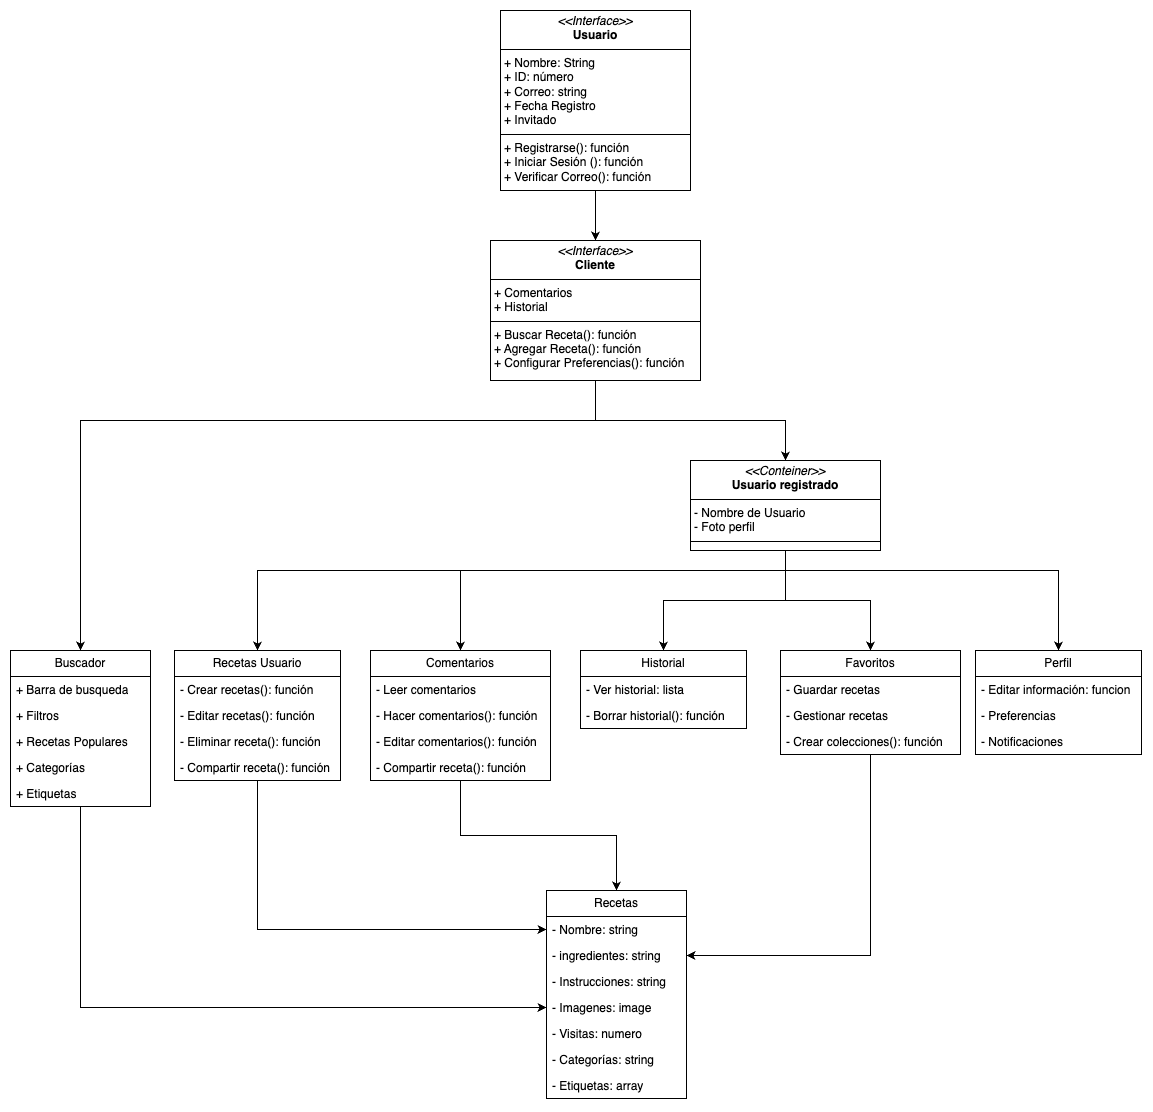

The diagram above was exported from draw.io. Its source (the exported page's mxGraphModel, read from the mxfile embedded in the PNG):
<mxGraphModel dx="1638" dy="1264" grid="1" gridSize="10" guides="1" tooltips="1" connect="1" arrows="1" fold="1" page="1" pageScale="1" pageWidth="827" pageHeight="1169" math="0" shadow="0">
  <root>
    <mxCell id="0" />
    <mxCell id="1" parent="0" />
    <mxCell id="T5CamFmtX8TBOb1_46IW-1" value="&lt;p style=&quot;margin:0px;margin-top:4px;text-align:center;&quot;&gt;&lt;i&gt;&amp;lt;&amp;lt;Interface&amp;gt;&amp;gt;&lt;/i&gt;&lt;br&gt;&lt;b&gt;Usuario&lt;/b&gt;&lt;/p&gt;&lt;hr size=&quot;1&quot; style=&quot;border-style:solid;&quot;&gt;&lt;p style=&quot;margin:0px;margin-left:4px;&quot;&gt;+ Nombre: String&lt;br&gt;+ ID: número&lt;/p&gt;&lt;p style=&quot;margin:0px;margin-left:4px;&quot;&gt;+ Correo: string&lt;/p&gt;&lt;p style=&quot;margin:0px;margin-left:4px;&quot;&gt;+ Fecha Registro&lt;/p&gt;&lt;p style=&quot;margin:0px;margin-left:4px;&quot;&gt;+ Invitado&lt;/p&gt;&lt;hr size=&quot;1&quot; style=&quot;border-style:solid;&quot;&gt;&lt;p style=&quot;margin:0px;margin-left:4px;&quot;&gt;+ Registrarse(): función&lt;br&gt;+ Iniciar Sesión (): función&lt;/p&gt;&lt;p style=&quot;margin:0px;margin-left:4px;&quot;&gt;+ Verificar Correo(): función&lt;/p&gt;" style="verticalAlign=top;align=left;overflow=fill;html=1;whiteSpace=wrap;" parent="1" vertex="1">
      <mxGeometry x="730" y="10" width="190" height="180" as="geometry" />
    </mxCell>
    <mxCell id="T5CamFmtX8TBOb1_46IW-44" style="edgeStyle=orthogonalEdgeStyle;rounded=0;orthogonalLoop=1;jettySize=auto;html=1;entryX=0.5;entryY=0;entryDx=0;entryDy=0;" parent="1" source="T5CamFmtX8TBOb1_46IW-3" target="T5CamFmtX8TBOb1_46IW-36" edge="1">
      <mxGeometry relative="1" as="geometry" />
    </mxCell>
    <mxCell id="T5CamFmtX8TBOb1_46IW-45" style="edgeStyle=orthogonalEdgeStyle;rounded=0;orthogonalLoop=1;jettySize=auto;html=1;entryX=0.5;entryY=0;entryDx=0;entryDy=0;" parent="1" source="T5CamFmtX8TBOb1_46IW-3" target="T5CamFmtX8TBOb1_46IW-4" edge="1">
      <mxGeometry relative="1" as="geometry">
        <Array as="points">
          <mxPoint x="825" y="420" />
          <mxPoint x="310" y="420" />
        </Array>
      </mxGeometry>
    </mxCell>
    <mxCell id="T5CamFmtX8TBOb1_46IW-3" value="&lt;p style=&quot;margin:0px;margin-top:4px;text-align:center;&quot;&gt;&lt;i&gt;&amp;lt;&amp;lt;Interface&amp;gt;&amp;gt;&lt;/i&gt;&lt;br&gt;&lt;b&gt;Cliente&lt;/b&gt;&lt;/p&gt;&lt;hr size=&quot;1&quot; style=&quot;border-style:solid;&quot;&gt;&lt;p style=&quot;margin:0px;margin-left:4px;&quot;&gt;+ Comentarios&lt;br&gt;+ Historial&lt;/p&gt;&lt;hr size=&quot;1&quot; style=&quot;border-style:solid;&quot;&gt;&lt;p style=&quot;margin:0px;margin-left:4px;&quot;&gt;+ Buscar Receta(): función&lt;br&gt;+ Agregar Receta(): función&lt;/p&gt;&lt;p style=&quot;margin:0px;margin-left:4px;&quot;&gt;+ Configurar Preferencias(): función&lt;/p&gt;" style="verticalAlign=top;align=left;overflow=fill;html=1;whiteSpace=wrap;" parent="1" vertex="1">
      <mxGeometry x="720" y="240" width="210" height="140" as="geometry" />
    </mxCell>
    <mxCell id="T5CamFmtX8TBOb1_46IW-51" style="edgeStyle=orthogonalEdgeStyle;rounded=0;orthogonalLoop=1;jettySize=auto;html=1;entryX=0;entryY=0.5;entryDx=0;entryDy=0;" parent="1" source="T5CamFmtX8TBOb1_46IW-4" target="T5CamFmtX8TBOb1_46IW-40" edge="1">
      <mxGeometry relative="1" as="geometry" />
    </mxCell>
    <mxCell id="T5CamFmtX8TBOb1_46IW-4" value="Buscador" style="swimlane;fontStyle=0;childLayout=stackLayout;horizontal=1;startSize=26;fillColor=none;horizontalStack=0;resizeParent=1;resizeParentMax=0;resizeLast=0;collapsible=1;marginBottom=0;whiteSpace=wrap;html=1;" parent="1" vertex="1">
      <mxGeometry x="240" y="650" width="140" height="156" as="geometry" />
    </mxCell>
    <mxCell id="T5CamFmtX8TBOb1_46IW-5" value="+ Barra de busqueda" style="text;strokeColor=none;fillColor=none;align=left;verticalAlign=top;spacingLeft=4;spacingRight=4;overflow=hidden;rotatable=0;points=[[0,0.5],[1,0.5]];portConstraint=eastwest;whiteSpace=wrap;html=1;" parent="T5CamFmtX8TBOb1_46IW-4" vertex="1">
      <mxGeometry y="26" width="140" height="26" as="geometry" />
    </mxCell>
    <mxCell id="T5CamFmtX8TBOb1_46IW-6" value="+ Filtros" style="text;strokeColor=none;fillColor=none;align=left;verticalAlign=top;spacingLeft=4;spacingRight=4;overflow=hidden;rotatable=0;points=[[0,0.5],[1,0.5]];portConstraint=eastwest;whiteSpace=wrap;html=1;" parent="T5CamFmtX8TBOb1_46IW-4" vertex="1">
      <mxGeometry y="52" width="140" height="26" as="geometry" />
    </mxCell>
    <mxCell id="T5CamFmtX8TBOb1_46IW-7" value="+ Recetas Populares" style="text;strokeColor=none;fillColor=none;align=left;verticalAlign=top;spacingLeft=4;spacingRight=4;overflow=hidden;rotatable=0;points=[[0,0.5],[1,0.5]];portConstraint=eastwest;whiteSpace=wrap;html=1;" parent="T5CamFmtX8TBOb1_46IW-4" vertex="1">
      <mxGeometry y="78" width="140" height="26" as="geometry" />
    </mxCell>
    <mxCell id="T5CamFmtX8TBOb1_46IW-10" value="+ Categorías" style="text;strokeColor=none;fillColor=none;align=left;verticalAlign=top;spacingLeft=4;spacingRight=4;overflow=hidden;rotatable=0;points=[[0,0.5],[1,0.5]];portConstraint=eastwest;whiteSpace=wrap;html=1;" parent="T5CamFmtX8TBOb1_46IW-4" vertex="1">
      <mxGeometry y="104" width="140" height="26" as="geometry" />
    </mxCell>
    <mxCell id="T5CamFmtX8TBOb1_46IW-9" value="+ Etiquetas" style="text;strokeColor=none;fillColor=none;align=left;verticalAlign=top;spacingLeft=4;spacingRight=4;overflow=hidden;rotatable=0;points=[[0,0.5],[1,0.5]];portConstraint=eastwest;whiteSpace=wrap;html=1;" parent="T5CamFmtX8TBOb1_46IW-4" vertex="1">
      <mxGeometry y="130" width="140" height="26" as="geometry" />
    </mxCell>
    <mxCell id="T5CamFmtX8TBOb1_46IW-52" style="edgeStyle=orthogonalEdgeStyle;rounded=0;orthogonalLoop=1;jettySize=auto;html=1;entryX=0;entryY=0.5;entryDx=0;entryDy=0;" parent="1" source="T5CamFmtX8TBOb1_46IW-11" target="T5CamFmtX8TBOb1_46IW-38" edge="1">
      <mxGeometry relative="1" as="geometry" />
    </mxCell>
    <mxCell id="T5CamFmtX8TBOb1_46IW-11" value="Recetas Usuario" style="swimlane;fontStyle=0;childLayout=stackLayout;horizontal=1;startSize=26;fillColor=none;horizontalStack=0;resizeParent=1;resizeParentMax=0;resizeLast=0;collapsible=1;marginBottom=0;whiteSpace=wrap;html=1;" parent="1" vertex="1">
      <mxGeometry x="404" y="650" width="166" height="130" as="geometry" />
    </mxCell>
    <mxCell id="T5CamFmtX8TBOb1_46IW-12" value="- Crear recetas(): función" style="text;strokeColor=none;fillColor=none;align=left;verticalAlign=top;spacingLeft=4;spacingRight=4;overflow=hidden;rotatable=0;points=[[0,0.5],[1,0.5]];portConstraint=eastwest;whiteSpace=wrap;html=1;" parent="T5CamFmtX8TBOb1_46IW-11" vertex="1">
      <mxGeometry y="26" width="166" height="26" as="geometry" />
    </mxCell>
    <mxCell id="T5CamFmtX8TBOb1_46IW-13" value="- Editar recetas(): función" style="text;strokeColor=none;fillColor=none;align=left;verticalAlign=top;spacingLeft=4;spacingRight=4;overflow=hidden;rotatable=0;points=[[0,0.5],[1,0.5]];portConstraint=eastwest;whiteSpace=wrap;html=1;" parent="T5CamFmtX8TBOb1_46IW-11" vertex="1">
      <mxGeometry y="52" width="166" height="26" as="geometry" />
    </mxCell>
    <mxCell id="T5CamFmtX8TBOb1_46IW-14" value="- Eliminar receta(): función" style="text;strokeColor=none;fillColor=none;align=left;verticalAlign=top;spacingLeft=4;spacingRight=4;overflow=hidden;rotatable=0;points=[[0,0.5],[1,0.5]];portConstraint=eastwest;whiteSpace=wrap;html=1;" parent="T5CamFmtX8TBOb1_46IW-11" vertex="1">
      <mxGeometry y="78" width="166" height="26" as="geometry" />
    </mxCell>
    <mxCell id="T5CamFmtX8TBOb1_46IW-15" value="- Compartir receta(): función" style="text;strokeColor=none;fillColor=none;align=left;verticalAlign=top;spacingLeft=4;spacingRight=4;overflow=hidden;rotatable=0;points=[[0,0.5],[1,0.5]];portConstraint=eastwest;whiteSpace=wrap;html=1;" parent="T5CamFmtX8TBOb1_46IW-11" vertex="1">
      <mxGeometry y="104" width="166" height="26" as="geometry" />
    </mxCell>
    <mxCell id="T5CamFmtX8TBOb1_46IW-53" style="edgeStyle=orthogonalEdgeStyle;rounded=0;orthogonalLoop=1;jettySize=auto;html=1;entryX=0.5;entryY=0;entryDx=0;entryDy=0;" parent="1" source="T5CamFmtX8TBOb1_46IW-17" target="T5CamFmtX8TBOb1_46IW-37" edge="1">
      <mxGeometry relative="1" as="geometry" />
    </mxCell>
    <mxCell id="T5CamFmtX8TBOb1_46IW-17" value="Comentarios" style="swimlane;fontStyle=0;childLayout=stackLayout;horizontal=1;startSize=26;fillColor=none;horizontalStack=0;resizeParent=1;resizeParentMax=0;resizeLast=0;collapsible=1;marginBottom=0;whiteSpace=wrap;html=1;" parent="1" vertex="1">
      <mxGeometry x="600" y="650" width="180" height="130" as="geometry" />
    </mxCell>
    <mxCell id="T5CamFmtX8TBOb1_46IW-18" value="- Leer comentarios" style="text;strokeColor=none;fillColor=none;align=left;verticalAlign=top;spacingLeft=4;spacingRight=4;overflow=hidden;rotatable=0;points=[[0,0.5],[1,0.5]];portConstraint=eastwest;whiteSpace=wrap;html=1;" parent="T5CamFmtX8TBOb1_46IW-17" vertex="1">
      <mxGeometry y="26" width="180" height="26" as="geometry" />
    </mxCell>
    <mxCell id="T5CamFmtX8TBOb1_46IW-19" value="- Hacer comentarios(): función" style="text;strokeColor=none;fillColor=none;align=left;verticalAlign=top;spacingLeft=4;spacingRight=4;overflow=hidden;rotatable=0;points=[[0,0.5],[1,0.5]];portConstraint=eastwest;whiteSpace=wrap;html=1;" parent="T5CamFmtX8TBOb1_46IW-17" vertex="1">
      <mxGeometry y="52" width="180" height="26" as="geometry" />
    </mxCell>
    <mxCell id="T5CamFmtX8TBOb1_46IW-20" value="- Editar comentarios(): función" style="text;strokeColor=none;fillColor=none;align=left;verticalAlign=top;spacingLeft=4;spacingRight=4;overflow=hidden;rotatable=0;points=[[0,0.5],[1,0.5]];portConstraint=eastwest;whiteSpace=wrap;html=1;" parent="T5CamFmtX8TBOb1_46IW-17" vertex="1">
      <mxGeometry y="78" width="180" height="26" as="geometry" />
    </mxCell>
    <mxCell id="T5CamFmtX8TBOb1_46IW-21" value="- Compartir receta(): función" style="text;strokeColor=none;fillColor=none;align=left;verticalAlign=top;spacingLeft=4;spacingRight=4;overflow=hidden;rotatable=0;points=[[0,0.5],[1,0.5]];portConstraint=eastwest;whiteSpace=wrap;html=1;" parent="T5CamFmtX8TBOb1_46IW-17" vertex="1">
      <mxGeometry y="104" width="180" height="26" as="geometry" />
    </mxCell>
    <mxCell id="T5CamFmtX8TBOb1_46IW-22" value="Historial" style="swimlane;fontStyle=0;childLayout=stackLayout;horizontal=1;startSize=26;fillColor=none;horizontalStack=0;resizeParent=1;resizeParentMax=0;resizeLast=0;collapsible=1;marginBottom=0;whiteSpace=wrap;html=1;" parent="1" vertex="1">
      <mxGeometry x="810" y="650" width="166" height="78" as="geometry" />
    </mxCell>
    <mxCell id="T5CamFmtX8TBOb1_46IW-23" value="- Ver historial: lista" style="text;strokeColor=none;fillColor=none;align=left;verticalAlign=top;spacingLeft=4;spacingRight=4;overflow=hidden;rotatable=0;points=[[0,0.5],[1,0.5]];portConstraint=eastwest;whiteSpace=wrap;html=1;" parent="T5CamFmtX8TBOb1_46IW-22" vertex="1">
      <mxGeometry y="26" width="166" height="26" as="geometry" />
    </mxCell>
    <mxCell id="T5CamFmtX8TBOb1_46IW-24" value="- Borrar historial(): función" style="text;strokeColor=none;fillColor=none;align=left;verticalAlign=top;spacingLeft=4;spacingRight=4;overflow=hidden;rotatable=0;points=[[0,0.5],[1,0.5]];portConstraint=eastwest;whiteSpace=wrap;html=1;" parent="T5CamFmtX8TBOb1_46IW-22" vertex="1">
      <mxGeometry y="52" width="166" height="26" as="geometry" />
    </mxCell>
    <mxCell id="T5CamFmtX8TBOb1_46IW-54" style="edgeStyle=orthogonalEdgeStyle;rounded=0;orthogonalLoop=1;jettySize=auto;html=1;entryX=1;entryY=0.5;entryDx=0;entryDy=0;" parent="1" source="T5CamFmtX8TBOb1_46IW-27" target="T5CamFmtX8TBOb1_46IW-39" edge="1">
      <mxGeometry relative="1" as="geometry" />
    </mxCell>
    <mxCell id="T5CamFmtX8TBOb1_46IW-27" value="Favoritos" style="swimlane;fontStyle=0;childLayout=stackLayout;horizontal=1;startSize=26;fillColor=none;horizontalStack=0;resizeParent=1;resizeParentMax=0;resizeLast=0;collapsible=1;marginBottom=0;whiteSpace=wrap;html=1;" parent="1" vertex="1">
      <mxGeometry x="1010" y="650" width="180" height="104" as="geometry" />
    </mxCell>
    <mxCell id="T5CamFmtX8TBOb1_46IW-28" value="- Guardar recetas" style="text;strokeColor=none;fillColor=none;align=left;verticalAlign=top;spacingLeft=4;spacingRight=4;overflow=hidden;rotatable=0;points=[[0,0.5],[1,0.5]];portConstraint=eastwest;whiteSpace=wrap;html=1;" parent="T5CamFmtX8TBOb1_46IW-27" vertex="1">
      <mxGeometry y="26" width="180" height="26" as="geometry" />
    </mxCell>
    <mxCell id="T5CamFmtX8TBOb1_46IW-29" value="- Gestionar recetas" style="text;strokeColor=none;fillColor=none;align=left;verticalAlign=top;spacingLeft=4;spacingRight=4;overflow=hidden;rotatable=0;points=[[0,0.5],[1,0.5]];portConstraint=eastwest;whiteSpace=wrap;html=1;" parent="T5CamFmtX8TBOb1_46IW-27" vertex="1">
      <mxGeometry y="52" width="180" height="26" as="geometry" />
    </mxCell>
    <mxCell id="T5CamFmtX8TBOb1_46IW-30" value="- Crear colecciones(): función" style="text;strokeColor=none;fillColor=none;align=left;verticalAlign=top;spacingLeft=4;spacingRight=4;overflow=hidden;rotatable=0;points=[[0,0.5],[1,0.5]];portConstraint=eastwest;whiteSpace=wrap;html=1;" parent="T5CamFmtX8TBOb1_46IW-27" vertex="1">
      <mxGeometry y="78" width="180" height="26" as="geometry" />
    </mxCell>
    <mxCell id="T5CamFmtX8TBOb1_46IW-31" value="Perfil" style="swimlane;fontStyle=0;childLayout=stackLayout;horizontal=1;startSize=26;fillColor=none;horizontalStack=0;resizeParent=1;resizeParentMax=0;resizeLast=0;collapsible=1;marginBottom=0;whiteSpace=wrap;html=1;" parent="1" vertex="1">
      <mxGeometry x="1205" y="650" width="166" height="104" as="geometry" />
    </mxCell>
    <mxCell id="T5CamFmtX8TBOb1_46IW-32" value="- Editar información: funcion" style="text;strokeColor=none;fillColor=none;align=left;verticalAlign=top;spacingLeft=4;spacingRight=4;overflow=hidden;rotatable=0;points=[[0,0.5],[1,0.5]];portConstraint=eastwest;whiteSpace=wrap;html=1;" parent="T5CamFmtX8TBOb1_46IW-31" vertex="1">
      <mxGeometry y="26" width="166" height="26" as="geometry" />
    </mxCell>
    <mxCell id="T5CamFmtX8TBOb1_46IW-33" value="- Preferencias" style="text;strokeColor=none;fillColor=none;align=left;verticalAlign=top;spacingLeft=4;spacingRight=4;overflow=hidden;rotatable=0;points=[[0,0.5],[1,0.5]];portConstraint=eastwest;whiteSpace=wrap;html=1;" parent="T5CamFmtX8TBOb1_46IW-31" vertex="1">
      <mxGeometry y="52" width="166" height="26" as="geometry" />
    </mxCell>
    <mxCell id="T5CamFmtX8TBOb1_46IW-34" value="- Notificaciones" style="text;strokeColor=none;fillColor=none;align=left;verticalAlign=top;spacingLeft=4;spacingRight=4;overflow=hidden;rotatable=0;points=[[0,0.5],[1,0.5]];portConstraint=eastwest;whiteSpace=wrap;html=1;" parent="T5CamFmtX8TBOb1_46IW-31" vertex="1">
      <mxGeometry y="78" width="166" height="26" as="geometry" />
    </mxCell>
    <mxCell id="T5CamFmtX8TBOb1_46IW-46" style="edgeStyle=orthogonalEdgeStyle;rounded=0;orthogonalLoop=1;jettySize=auto;html=1;entryX=0.5;entryY=0;entryDx=0;entryDy=0;" parent="1" source="T5CamFmtX8TBOb1_46IW-36" target="T5CamFmtX8TBOb1_46IW-11" edge="1">
      <mxGeometry relative="1" as="geometry">
        <Array as="points">
          <mxPoint x="1015" y="570" />
          <mxPoint x="487" y="570" />
        </Array>
      </mxGeometry>
    </mxCell>
    <mxCell id="T5CamFmtX8TBOb1_46IW-47" style="edgeStyle=orthogonalEdgeStyle;rounded=0;orthogonalLoop=1;jettySize=auto;html=1;entryX=0.5;entryY=0;entryDx=0;entryDy=0;" parent="1" source="T5CamFmtX8TBOb1_46IW-36" target="T5CamFmtX8TBOb1_46IW-17" edge="1">
      <mxGeometry relative="1" as="geometry">
        <Array as="points">
          <mxPoint x="1015" y="570" />
          <mxPoint x="690" y="570" />
        </Array>
      </mxGeometry>
    </mxCell>
    <mxCell id="T5CamFmtX8TBOb1_46IW-48" style="edgeStyle=orthogonalEdgeStyle;rounded=0;orthogonalLoop=1;jettySize=auto;html=1;entryX=0.5;entryY=0;entryDx=0;entryDy=0;" parent="1" source="T5CamFmtX8TBOb1_46IW-36" target="T5CamFmtX8TBOb1_46IW-22" edge="1">
      <mxGeometry relative="1" as="geometry" />
    </mxCell>
    <mxCell id="T5CamFmtX8TBOb1_46IW-49" style="edgeStyle=orthogonalEdgeStyle;rounded=0;orthogonalLoop=1;jettySize=auto;html=1;entryX=0.5;entryY=0;entryDx=0;entryDy=0;" parent="1" source="T5CamFmtX8TBOb1_46IW-36" target="T5CamFmtX8TBOb1_46IW-27" edge="1">
      <mxGeometry relative="1" as="geometry" />
    </mxCell>
    <mxCell id="T5CamFmtX8TBOb1_46IW-50" style="edgeStyle=orthogonalEdgeStyle;rounded=0;orthogonalLoop=1;jettySize=auto;html=1;entryX=0.5;entryY=0;entryDx=0;entryDy=0;" parent="1" source="T5CamFmtX8TBOb1_46IW-36" target="T5CamFmtX8TBOb1_46IW-31" edge="1">
      <mxGeometry relative="1" as="geometry">
        <Array as="points">
          <mxPoint x="1015" y="570" />
          <mxPoint x="1288" y="570" />
        </Array>
      </mxGeometry>
    </mxCell>
    <mxCell id="T5CamFmtX8TBOb1_46IW-36" value="&lt;p style=&quot;margin:0px;margin-top:4px;text-align:center;&quot;&gt;&lt;i&gt;&amp;lt;&amp;lt;Conteiner&amp;gt;&amp;gt;&lt;/i&gt;&lt;br&gt;&lt;b&gt;Usuario registrado&lt;/b&gt;&lt;/p&gt;&lt;hr size=&quot;1&quot; style=&quot;border-style:solid;&quot;&gt;&lt;p style=&quot;margin:0px;margin-left:4px;&quot;&gt;- Nombre de Usuario&lt;/p&gt;&lt;p style=&quot;margin:0px;margin-left:4px;&quot;&gt;- Foto perfil&lt;/p&gt;&lt;hr size=&quot;1&quot; style=&quot;border-style:solid;&quot;&gt;&lt;p style=&quot;margin:0px;margin-left:4px;&quot;&gt;&lt;br&gt;&lt;/p&gt;" style="verticalAlign=top;align=left;overflow=fill;html=1;whiteSpace=wrap;" parent="1" vertex="1">
      <mxGeometry x="920" y="460" width="190" height="90" as="geometry" />
    </mxCell>
    <mxCell id="T5CamFmtX8TBOb1_46IW-37" value="Recetas" style="swimlane;fontStyle=0;childLayout=stackLayout;horizontal=1;startSize=26;fillColor=none;horizontalStack=0;resizeParent=1;resizeParentMax=0;resizeLast=0;collapsible=1;marginBottom=0;whiteSpace=wrap;html=1;" parent="1" vertex="1">
      <mxGeometry x="776" y="890" width="140" height="208" as="geometry" />
    </mxCell>
    <mxCell id="T5CamFmtX8TBOb1_46IW-38" value="- Nombre: string" style="text;strokeColor=none;fillColor=none;align=left;verticalAlign=top;spacingLeft=4;spacingRight=4;overflow=hidden;rotatable=0;points=[[0,0.5],[1,0.5]];portConstraint=eastwest;whiteSpace=wrap;html=1;" parent="T5CamFmtX8TBOb1_46IW-37" vertex="1">
      <mxGeometry y="26" width="140" height="26" as="geometry" />
    </mxCell>
    <mxCell id="T5CamFmtX8TBOb1_46IW-39" value="- ingredientes: string" style="text;strokeColor=none;fillColor=none;align=left;verticalAlign=top;spacingLeft=4;spacingRight=4;overflow=hidden;rotatable=0;points=[[0,0.5],[1,0.5]];portConstraint=eastwest;whiteSpace=wrap;html=1;" parent="T5CamFmtX8TBOb1_46IW-37" vertex="1">
      <mxGeometry y="52" width="140" height="26" as="geometry" />
    </mxCell>
    <mxCell id="heMlUhGSAcxlD4l3pGEu-2" value="- Instrucciones: string" style="text;strokeColor=none;fillColor=none;align=left;verticalAlign=top;spacingLeft=4;spacingRight=4;overflow=hidden;rotatable=0;points=[[0,0.5],[1,0.5]];portConstraint=eastwest;whiteSpace=wrap;html=1;" parent="T5CamFmtX8TBOb1_46IW-37" vertex="1">
      <mxGeometry y="78" width="140" height="26" as="geometry" />
    </mxCell>
    <mxCell id="T5CamFmtX8TBOb1_46IW-40" value="- Imagenes: image" style="text;strokeColor=none;fillColor=none;align=left;verticalAlign=top;spacingLeft=4;spacingRight=4;overflow=hidden;rotatable=0;points=[[0,0.5],[1,0.5]];portConstraint=eastwest;whiteSpace=wrap;html=1;" parent="T5CamFmtX8TBOb1_46IW-37" vertex="1">
      <mxGeometry y="104" width="140" height="26" as="geometry" />
    </mxCell>
    <mxCell id="T5CamFmtX8TBOb1_46IW-41" value="- Visitas: numero" style="text;strokeColor=none;fillColor=none;align=left;verticalAlign=top;spacingLeft=4;spacingRight=4;overflow=hidden;rotatable=0;points=[[0,0.5],[1,0.5]];portConstraint=eastwest;whiteSpace=wrap;html=1;" parent="T5CamFmtX8TBOb1_46IW-37" vertex="1">
      <mxGeometry y="130" width="140" height="26" as="geometry" />
    </mxCell>
    <mxCell id="T5CamFmtX8TBOb1_46IW-43" value="- Categorías: string" style="text;strokeColor=none;fillColor=none;align=left;verticalAlign=top;spacingLeft=4;spacingRight=4;overflow=hidden;rotatable=0;points=[[0,0.5],[1,0.5]];portConstraint=eastwest;whiteSpace=wrap;html=1;" parent="T5CamFmtX8TBOb1_46IW-37" vertex="1">
      <mxGeometry y="156" width="140" height="26" as="geometry" />
    </mxCell>
    <mxCell id="T5CamFmtX8TBOb1_46IW-42" value="- Etiquetas: array" style="text;strokeColor=none;fillColor=none;align=left;verticalAlign=top;spacingLeft=4;spacingRight=4;overflow=hidden;rotatable=0;points=[[0,0.5],[1,0.5]];portConstraint=eastwest;whiteSpace=wrap;html=1;" parent="T5CamFmtX8TBOb1_46IW-37" vertex="1">
      <mxGeometry y="182" width="140" height="26" as="geometry" />
    </mxCell>
    <mxCell id="vboCEjWRVWFsDFByL3HG-5" style="edgeStyle=orthogonalEdgeStyle;rounded=0;orthogonalLoop=1;jettySize=auto;html=1;entryX=0.5;entryY=0;entryDx=0;entryDy=0;" parent="1" source="T5CamFmtX8TBOb1_46IW-1" target="T5CamFmtX8TBOb1_46IW-3" edge="1">
      <mxGeometry relative="1" as="geometry">
        <mxPoint x="825.0000000000002" y="230" as="targetPoint" />
      </mxGeometry>
    </mxCell>
  </root>
</mxGraphModel>